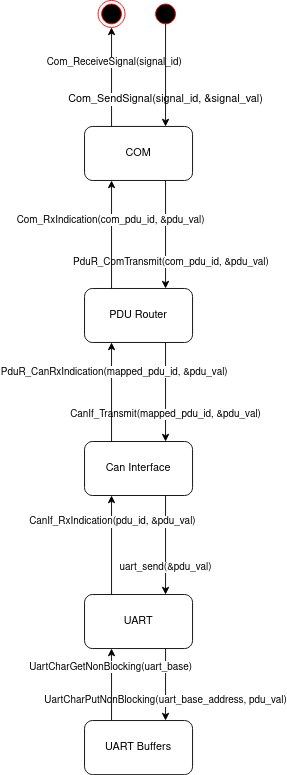

The diagram above was exported from draw.io. Its source (the exported page's mxGraphModel, read from the mxfile embedded in the PNG):
<mxGraphModel dx="1673" dy="946" grid="1" gridSize="10" guides="1" tooltips="1" connect="1" arrows="1" fold="1" page="1" pageScale="1" pageWidth="850" pageHeight="1100" math="0" shadow="0">
  <root>
    <mxCell id="0" />
    <mxCell id="1" parent="0" />
    <mxCell id="JgzQIb1JbgGlK4HQfYX6-30" style="edgeStyle=orthogonalEdgeStyle;rounded=1;orthogonalLoop=1;jettySize=auto;html=1;exitX=0.25;exitY=0;exitDx=0;exitDy=0;endArrow=classic;endFill=1;strokeColor=#000000;" edge="1" parent="1" source="JgzQIb1JbgGlK4HQfYX6-1" target="JgzQIb1JbgGlK4HQfYX6-29">
      <mxGeometry relative="1" as="geometry" />
    </mxCell>
    <mxCell id="JgzQIb1JbgGlK4HQfYX6-31" value="Com_ReceiveSignal(signal_id)" style="edgeLabel;html=1;align=center;verticalAlign=middle;resizable=0;points=[];" vertex="1" connectable="0" parent="JgzQIb1JbgGlK4HQfYX6-30">
      <mxGeometry x="0.3091" y="-2" relative="1" as="geometry">
        <mxPoint as="offset" />
      </mxGeometry>
    </mxCell>
    <mxCell id="JgzQIb1JbgGlK4HQfYX6-1" value="COM" style="rounded=1;whiteSpace=wrap;html=1;" vertex="1" parent="1">
      <mxGeometry x="365" y="200" width="120" height="60" as="geometry" />
    </mxCell>
    <mxCell id="JgzQIb1JbgGlK4HQfYX6-2" value="" style="endArrow=classic;html=1;exitX=0.75;exitY=1;exitDx=0;exitDy=0;entryX=0.75;entryY=0;entryDx=0;entryDy=0;" edge="1" parent="1" source="JgzQIb1JbgGlK4HQfYX6-1" target="JgzQIb1JbgGlK4HQfYX6-8">
      <mxGeometry width="50" height="50" relative="1" as="geometry">
        <mxPoint x="425" y="380" as="sourcePoint" />
        <mxPoint x="425" y="380" as="targetPoint" />
      </mxGeometry>
    </mxCell>
    <mxCell id="JgzQIb1JbgGlK4HQfYX6-5" value="PduR_ComTransmit(com_pdu_id, &amp;amp;pdu_val)" style="edgeLabel;html=1;align=center;verticalAlign=middle;resizable=0;points=[];" vertex="1" connectable="0" parent="JgzQIb1JbgGlK4HQfYX6-2">
      <mxGeometry x="-0.6667" y="1" relative="1" as="geometry">
        <mxPoint x="4" y="70" as="offset" />
      </mxGeometry>
    </mxCell>
    <mxCell id="JgzQIb1JbgGlK4HQfYX6-4" value="Com_SendSignal(signal_id, &amp;amp;signal_val)" style="text;html=1;align=center;verticalAlign=middle;resizable=0;points=[];autosize=1;labelBackgroundColor=#ffffff;" vertex="1" parent="1">
      <mxGeometry x="340" y="160" width="230" height="20" as="geometry" />
    </mxCell>
    <mxCell id="JgzQIb1JbgGlK4HQfYX6-6" value="" style="ellipse;html=1;shape=startState;fillColor=#000000;strokeColor=#ff0000;labelBackgroundColor=#ffffff;" vertex="1" parent="1">
      <mxGeometry x="440" y="60" width="30" height="30" as="geometry" />
    </mxCell>
    <mxCell id="JgzQIb1JbgGlK4HQfYX6-7" value="" style="edgeStyle=orthogonalEdgeStyle;html=1;verticalAlign=bottom;endArrow=classic;rounded=1;endFill=1;entryX=0.75;entryY=0;entryDx=0;entryDy=0;" edge="1" parent="1" target="JgzQIb1JbgGlK4HQfYX6-1">
      <mxGeometry relative="1" as="geometry">
        <mxPoint x="425" y="170" as="targetPoint" />
        <mxPoint x="455" y="86" as="sourcePoint" />
        <Array as="points">
          <mxPoint x="455" y="86" />
        </Array>
      </mxGeometry>
    </mxCell>
    <mxCell id="JgzQIb1JbgGlK4HQfYX6-11" value="CanIf_Transmit(mapped_pdu_id, &amp;amp;pdu_val)" style="edgeStyle=orthogonalEdgeStyle;rounded=1;orthogonalLoop=1;jettySize=auto;html=1;endArrow=classic;endFill=1;strokeColor=#000000;exitX=0.75;exitY=1;exitDx=0;exitDy=0;entryX=0.75;entryY=0;entryDx=0;entryDy=0;" edge="1" parent="1" source="JgzQIb1JbgGlK4HQfYX6-8" target="JgzQIb1JbgGlK4HQfYX6-10">
      <mxGeometry x="0.4545" relative="1" as="geometry">
        <mxPoint as="offset" />
      </mxGeometry>
    </mxCell>
    <mxCell id="JgzQIb1JbgGlK4HQfYX6-8" value="PDU Router" style="rounded=1;whiteSpace=wrap;html=1;labelBackgroundColor=#ffffff;" vertex="1" parent="1">
      <mxGeometry x="365" y="380" width="120" height="60" as="geometry" />
    </mxCell>
    <mxCell id="JgzQIb1JbgGlK4HQfYX6-13" value="uart_send(&amp;amp;pdu_val)" style="edgeStyle=orthogonalEdgeStyle;rounded=1;orthogonalLoop=1;jettySize=auto;html=1;endArrow=classic;endFill=1;strokeColor=#000000;exitX=0.75;exitY=1;exitDx=0;exitDy=0;entryX=0.75;entryY=0;entryDx=0;entryDy=0;" edge="1" parent="1" source="JgzQIb1JbgGlK4HQfYX6-10" target="JgzQIb1JbgGlK4HQfYX6-12">
      <mxGeometry x="0.4545" relative="1" as="geometry">
        <mxPoint as="offset" />
      </mxGeometry>
    </mxCell>
    <mxCell id="JgzQIb1JbgGlK4HQfYX6-10" value="Can Interface" style="whiteSpace=wrap;html=1;rounded=1;labelBackgroundColor=#ffffff;" vertex="1" parent="1">
      <mxGeometry x="365" y="550" width="120" height="60" as="geometry" />
    </mxCell>
    <mxCell id="JgzQIb1JbgGlK4HQfYX6-12" value="UART" style="whiteSpace=wrap;html=1;rounded=1;labelBackgroundColor=#ffffff;" vertex="1" parent="1">
      <mxGeometry x="365" y="720" width="120" height="60" as="geometry" />
    </mxCell>
    <mxCell id="JgzQIb1JbgGlK4HQfYX6-14" value="UartCharPutNonBlocking(uart_base_address, pdu_val)" style="endArrow=classic;html=1;strokeColor=#000000;exitX=0.75;exitY=1;exitDx=0;exitDy=0;" edge="1" parent="1" source="JgzQIb1JbgGlK4HQfYX6-12">
      <mxGeometry x="0.4286" width="50" height="50" relative="1" as="geometry">
        <mxPoint x="400" y="790" as="sourcePoint" />
        <mxPoint x="455" y="860" as="targetPoint" />
        <mxPoint as="offset" />
      </mxGeometry>
    </mxCell>
    <mxCell id="JgzQIb1JbgGlK4HQfYX6-16" value="" style="endArrow=classic;html=1;strokeColor=#000000;entryX=0.25;entryY=1;entryDx=0;entryDy=0;" edge="1" parent="1" target="JgzQIb1JbgGlK4HQfYX6-12">
      <mxGeometry width="50" height="50" relative="1" as="geometry">
        <mxPoint x="395" y="860" as="sourcePoint" />
        <mxPoint x="390" y="780" as="targetPoint" />
      </mxGeometry>
    </mxCell>
    <mxCell id="JgzQIb1JbgGlK4HQfYX6-17" value="UartCharGetNonBlocking(uart_base)" style="edgeLabel;html=1;align=center;verticalAlign=middle;resizable=0;points=[];" vertex="1" connectable="0" parent="JgzQIb1JbgGlK4HQfYX6-16">
      <mxGeometry x="0.5143" y="2" relative="1" as="geometry">
        <mxPoint as="offset" />
      </mxGeometry>
    </mxCell>
    <mxCell id="JgzQIb1JbgGlK4HQfYX6-20" value="" style="endArrow=classic;html=1;strokeColor=#000000;exitX=0.25;exitY=0;exitDx=0;exitDy=0;entryX=0.25;entryY=1;entryDx=0;entryDy=0;" edge="1" parent="1" source="JgzQIb1JbgGlK4HQfYX6-12" target="JgzQIb1JbgGlK4HQfYX6-10">
      <mxGeometry width="50" height="50" relative="1" as="geometry">
        <mxPoint x="400" y="600" as="sourcePoint" />
        <mxPoint x="450" y="550" as="targetPoint" />
      </mxGeometry>
    </mxCell>
    <mxCell id="JgzQIb1JbgGlK4HQfYX6-21" value="CanIf_RxIndication(pdu_id, &amp;amp;pdu_val)" style="edgeLabel;html=1;align=center;verticalAlign=middle;resizable=0;points=[];" vertex="1" connectable="0" parent="JgzQIb1JbgGlK4HQfYX6-20">
      <mxGeometry x="0.4727" relative="1" as="geometry">
        <mxPoint as="offset" />
      </mxGeometry>
    </mxCell>
    <mxCell id="JgzQIb1JbgGlK4HQfYX6-22" value="" style="endArrow=classic;html=1;strokeColor=#000000;exitX=0.25;exitY=0;exitDx=0;exitDy=0;entryX=0.25;entryY=1;entryDx=0;entryDy=0;" edge="1" parent="1" source="JgzQIb1JbgGlK4HQfYX6-10" target="JgzQIb1JbgGlK4HQfYX6-8">
      <mxGeometry width="50" height="50" relative="1" as="geometry">
        <mxPoint x="400" y="570" as="sourcePoint" />
        <mxPoint x="450" y="520" as="targetPoint" />
      </mxGeometry>
    </mxCell>
    <mxCell id="JgzQIb1JbgGlK4HQfYX6-24" value="PduR_CanRxIndication(mapped_pdu_id, &amp;amp;pdu_val)" style="edgeLabel;html=1;align=center;verticalAlign=middle;resizable=0;points=[];" vertex="1" connectable="0" parent="JgzQIb1JbgGlK4HQfYX6-22">
      <mxGeometry x="0.4182" y="-2" relative="1" as="geometry">
        <mxPoint as="offset" />
      </mxGeometry>
    </mxCell>
    <mxCell id="JgzQIb1JbgGlK4HQfYX6-27" value="" style="endArrow=classic;html=1;strokeColor=#000000;exitX=0.25;exitY=0;exitDx=0;exitDy=0;entryX=0.25;entryY=1;entryDx=0;entryDy=0;" edge="1" parent="1" source="JgzQIb1JbgGlK4HQfYX6-8" target="JgzQIb1JbgGlK4HQfYX6-1">
      <mxGeometry width="50" height="50" relative="1" as="geometry">
        <mxPoint x="400" y="480" as="sourcePoint" />
        <mxPoint x="450" y="430" as="targetPoint" />
      </mxGeometry>
    </mxCell>
    <mxCell id="JgzQIb1JbgGlK4HQfYX6-28" value="Com_RxIndication(com_pdu_id, &amp;amp;pdu_val)" style="edgeLabel;html=1;align=center;verticalAlign=middle;resizable=0;points=[];" vertex="1" connectable="0" parent="JgzQIb1JbgGlK4HQfYX6-27">
      <mxGeometry x="0.2667" y="2" relative="1" as="geometry">
        <mxPoint as="offset" />
      </mxGeometry>
    </mxCell>
    <mxCell id="JgzQIb1JbgGlK4HQfYX6-29" value="" style="ellipse;html=1;shape=endState;fillColor=#000000;strokeColor=#ff0000;labelBackgroundColor=#ffffff;" vertex="1" parent="1">
      <mxGeometry x="380" y="60" width="30" height="30" as="geometry" />
    </mxCell>
    <mxCell id="JgzQIb1JbgGlK4HQfYX6-33" value="UART Buffers" style="rounded=1;whiteSpace=wrap;html=1;labelBackgroundColor=#ffffff;" vertex="1" parent="1">
      <mxGeometry x="365" y="860" width="120" height="60" as="geometry" />
    </mxCell>
  </root>
</mxGraphModel>